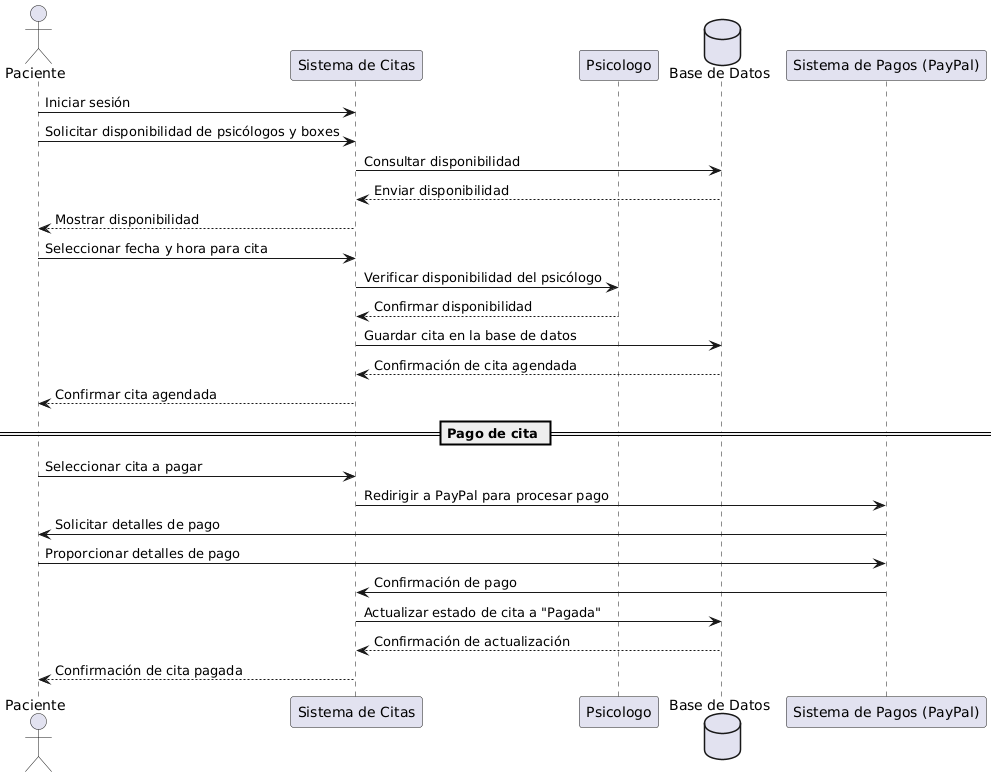

The diagram above was rendered by PlantUML. Its source (embedded in the PNG):
@startuml
actor Paciente
participant "Sistema de Citas" as Sistema
participant Psicologo
database "Base de Datos" as BD
participant "Sistema de Pagos (PayPal)" as PayPal

Paciente -> Sistema : Iniciar sesión
Paciente -> Sistema : Solicitar disponibilidad de psicólogos y boxes
Sistema -> BD : Consultar disponibilidad
BD --> Sistema : Enviar disponibilidad
Sistema --> Paciente : Mostrar disponibilidad
Paciente -> Sistema : Seleccionar fecha y hora para cita
Sistema -> Psicologo : Verificar disponibilidad del psicólogo
Psicologo --> Sistema : Confirmar disponibilidad
Sistema -> BD : Guardar cita en la base de datos
BD --> Sistema : Confirmación de cita agendada
Sistema --> Paciente : Confirmar cita agendada

== Pago de cita ==
Paciente -> Sistema : Seleccionar cita a pagar
Sistema -> PayPal : Redirigir a PayPal para procesar pago
PayPal -> Paciente : Solicitar detalles de pago
Paciente -> PayPal : Proporcionar detalles de pago
PayPal -> Sistema : Confirmación de pago
Sistema -> BD : Actualizar estado de cita a "Pagada"
BD --> Sistema : Confirmación de actualización
Sistema --> Paciente : Confirmación de cita pagada
@enduml